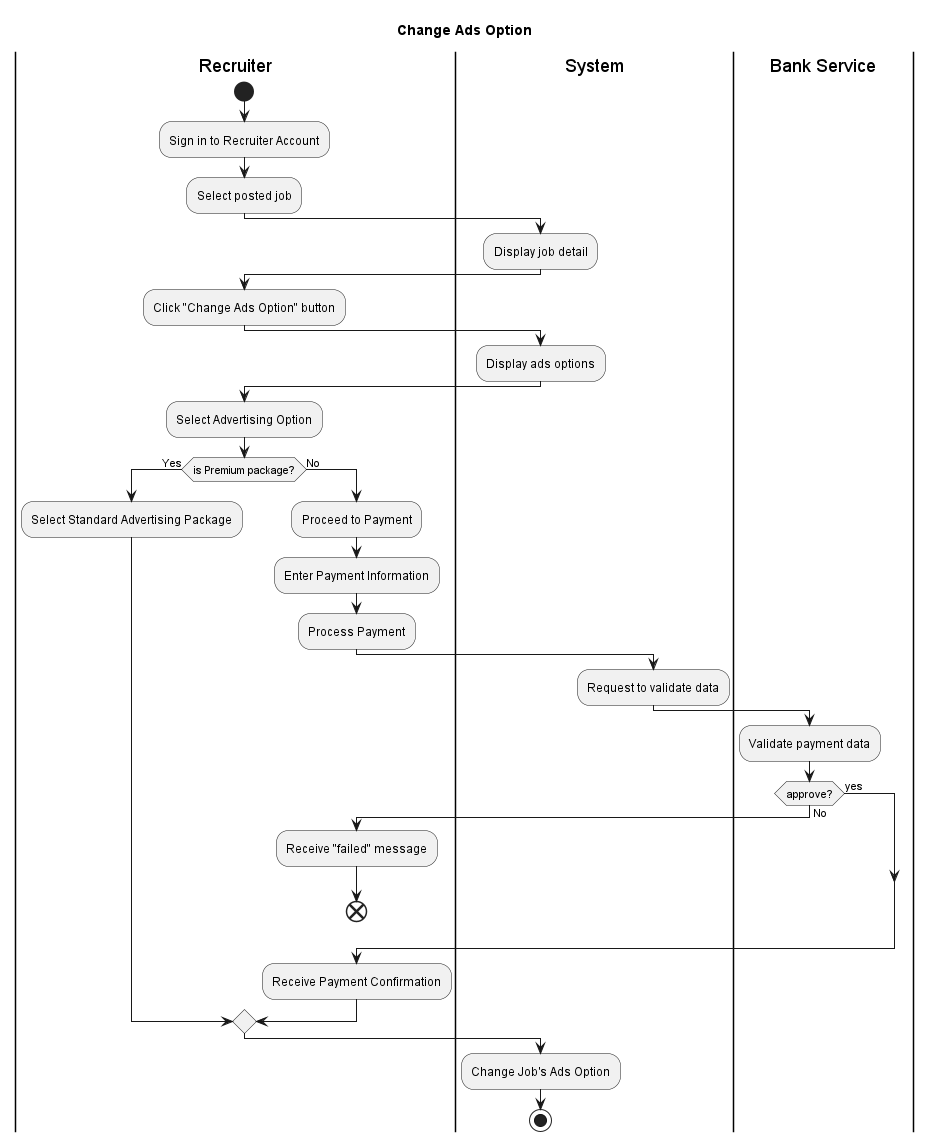

The diagram above was rendered by PlantUML. Its source (embedded in the PNG):
@startuml
title Change Ads Option
|Recruiter|
start
:Sign in to Recruiter Account;
:Select posted job;
|System|
:Display job detail;
|Recruiter|
:Click "Change Ads Option" button;
|System|
:Display ads options;
|Recruiter|
:Select Advertising Option;
if (is Premium package?) then (Yes)
|Recruiter|
  :Select Standard Advertising Package;

else (No)
  :Proceed to Payment;
    |Recruiter|
    :Enter Payment Information;
    :Process Payment;
    |System|
    :Request to validate data;
    |Bank Service|
    :Validate payment data;
    if(approve?) then (yes)

    else (No)
    |Recruiter|
    :Receive "failed" message;
    end

    endif

    |Recruiter|
    :Receive Payment Confirmation;
endif
    |System|
    :Change Job's Ads Option;
stop

@enduml